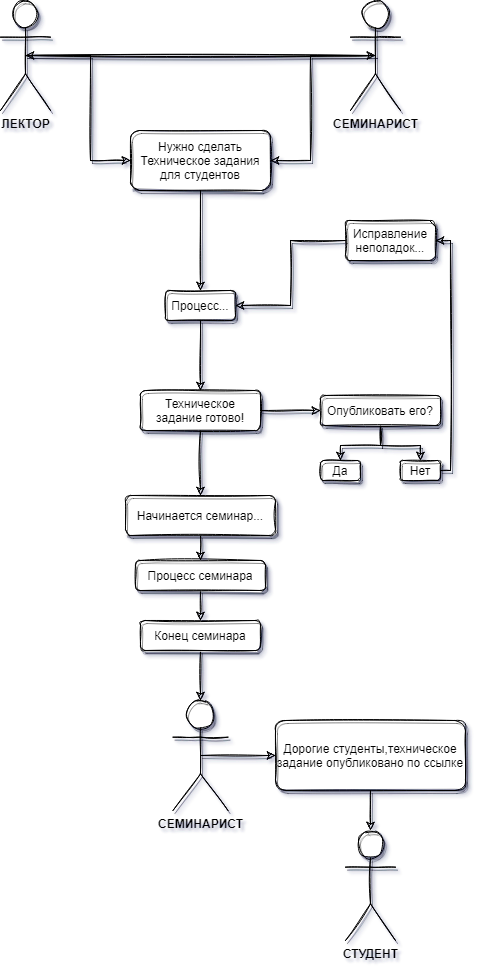

The diagram above was exported from draw.io. Its source (the exported page's mxGraphModel, read from the mxfile embedded in the PNG):
<mxGraphModel dx="1483" dy="760" grid="1" gridSize="10" guides="1" tooltips="1" connect="1" arrows="1" fold="1" page="1" pageScale="1" pageWidth="827" pageHeight="1169" background="none" math="0" shadow="1">
  <root>
    <mxCell id="0" />
    <mxCell id="1" parent="0" />
    <mxCell id="4ejKyF5a0k0BRoX_CIZJ-16" value="Нужно сделать Техническое задания для студентов" style="rounded=1;whiteSpace=wrap;html=1;shadow=1;strokeColor=default;sketch=1;" parent="1" vertex="1">
      <mxGeometry x="330" y="220" width="140" height="60" as="geometry" />
    </mxCell>
    <mxCell id="oneVQNkJxWY6YDUsyivT-40" style="edgeStyle=orthogonalEdgeStyle;rounded=0;sketch=1;orthogonalLoop=1;jettySize=auto;html=1;exitX=0.5;exitY=1;exitDx=0;exitDy=0;entryX=0.5;entryY=0;entryDx=0;entryDy=0;shadow=1;strokeColor=default;" edge="1" parent="1" source="4ejKyF5a0k0BRoX_CIZJ-21" target="4ejKyF5a0k0BRoX_CIZJ-38">
      <mxGeometry relative="1" as="geometry" />
    </mxCell>
    <mxCell id="4ejKyF5a0k0BRoX_CIZJ-21" value="Техническое задание готово!" style="rounded=1;whiteSpace=wrap;html=1;shadow=1;strokeColor=default;sketch=1;" parent="1" vertex="1">
      <mxGeometry x="340" y="480" width="120" height="40" as="geometry" />
    </mxCell>
    <mxCell id="oneVQNkJxWY6YDUsyivT-41" style="edgeStyle=orthogonalEdgeStyle;rounded=0;sketch=1;orthogonalLoop=1;jettySize=auto;html=1;exitX=0.5;exitY=1;exitDx=0;exitDy=0;entryX=0.5;entryY=0;entryDx=0;entryDy=0;shadow=1;strokeColor=default;" edge="1" parent="1" source="4ejKyF5a0k0BRoX_CIZJ-38" target="4ejKyF5a0k0BRoX_CIZJ-41">
      <mxGeometry relative="1" as="geometry" />
    </mxCell>
    <mxCell id="4ejKyF5a0k0BRoX_CIZJ-38" value="Начинается семинар..." style="rounded=1;whiteSpace=wrap;html=1;shadow=1;strokeColor=default;sketch=1;" parent="1" vertex="1">
      <mxGeometry x="325" y="585" width="150" height="40" as="geometry" />
    </mxCell>
    <mxCell id="oneVQNkJxWY6YDUsyivT-42" style="edgeStyle=orthogonalEdgeStyle;rounded=0;sketch=1;orthogonalLoop=1;jettySize=auto;html=1;exitX=0.5;exitY=1;exitDx=0;exitDy=0;entryX=0.5;entryY=0;entryDx=0;entryDy=0;shadow=1;strokeColor=default;" edge="1" parent="1" source="4ejKyF5a0k0BRoX_CIZJ-41" target="4ejKyF5a0k0BRoX_CIZJ-44">
      <mxGeometry relative="1" as="geometry" />
    </mxCell>
    <mxCell id="4ejKyF5a0k0BRoX_CIZJ-41" value="Процесс семинара" style="rounded=1;whiteSpace=wrap;html=1;shadow=1;strokeColor=default;sketch=1;" parent="1" vertex="1">
      <mxGeometry x="335" y="650" width="130" height="30" as="geometry" />
    </mxCell>
    <mxCell id="oneVQNkJxWY6YDUsyivT-43" style="edgeStyle=orthogonalEdgeStyle;rounded=0;sketch=1;orthogonalLoop=1;jettySize=auto;html=1;exitX=0.5;exitY=1;exitDx=0;exitDy=0;entryX=0.5;entryY=0;entryDx=0;entryDy=0;entryPerimeter=0;shadow=1;strokeColor=default;" edge="1" parent="1" source="4ejKyF5a0k0BRoX_CIZJ-44" target="4ejKyF5a0k0BRoX_CIZJ-46">
      <mxGeometry relative="1" as="geometry" />
    </mxCell>
    <mxCell id="4ejKyF5a0k0BRoX_CIZJ-44" value="Конец семинара" style="rounded=1;whiteSpace=wrap;html=1;shadow=1;strokeColor=default;sketch=1;" parent="1" vertex="1">
      <mxGeometry x="340" y="710" width="120" height="30" as="geometry" />
    </mxCell>
    <mxCell id="oneVQNkJxWY6YDUsyivT-45" style="edgeStyle=orthogonalEdgeStyle;rounded=0;sketch=1;orthogonalLoop=1;jettySize=auto;html=1;exitX=0.5;exitY=1;exitDx=0;exitDy=0;entryX=0.5;entryY=0;entryDx=0;entryDy=0;entryPerimeter=0;shadow=1;strokeColor=default;" edge="1" parent="1" source="4ejKyF5a0k0BRoX_CIZJ-51" target="4ejKyF5a0k0BRoX_CIZJ-2">
      <mxGeometry relative="1" as="geometry" />
    </mxCell>
    <mxCell id="4ejKyF5a0k0BRoX_CIZJ-51" value="Дорогие студенты,техническое задание опубликовано по ссылке" style="rounded=1;whiteSpace=wrap;html=1;shadow=1;strokeColor=default;sketch=1;" parent="1" vertex="1">
      <mxGeometry x="475" y="810" width="190" height="70" as="geometry" />
    </mxCell>
    <mxCell id="oneVQNkJxWY6YDUsyivT-36" style="edgeStyle=orthogonalEdgeStyle;rounded=0;sketch=1;orthogonalLoop=1;jettySize=auto;html=1;exitX=0.5;exitY=1;exitDx=0;exitDy=0;entryX=0.5;entryY=0;entryDx=0;entryDy=0;shadow=1;strokeColor=default;" edge="1" parent="1" source="oneVQNkJxWY6YDUsyivT-1" target="oneVQNkJxWY6YDUsyivT-2">
      <mxGeometry relative="1" as="geometry" />
    </mxCell>
    <mxCell id="oneVQNkJxWY6YDUsyivT-37" style="edgeStyle=orthogonalEdgeStyle;rounded=0;sketch=1;orthogonalLoop=1;jettySize=auto;html=1;exitX=0.5;exitY=1;exitDx=0;exitDy=0;entryX=0.5;entryY=0;entryDx=0;entryDy=0;shadow=1;strokeColor=default;" edge="1" parent="1" source="oneVQNkJxWY6YDUsyivT-1" target="oneVQNkJxWY6YDUsyivT-3">
      <mxGeometry relative="1" as="geometry" />
    </mxCell>
    <mxCell id="oneVQNkJxWY6YDUsyivT-1" value="Опубликовать его?" style="rounded=1;whiteSpace=wrap;html=1;shadow=1;strokeColor=default;sketch=1;" vertex="1" parent="1">
      <mxGeometry x="520" y="485" width="120" height="30" as="geometry" />
    </mxCell>
    <mxCell id="oneVQNkJxWY6YDUsyivT-2" value="Да" style="rounded=1;whiteSpace=wrap;html=1;shadow=1;strokeColor=default;sketch=1;" vertex="1" parent="1">
      <mxGeometry x="520" y="550" width="40" height="20" as="geometry" />
    </mxCell>
    <mxCell id="oneVQNkJxWY6YDUsyivT-3" value="Нет" style="rounded=1;whiteSpace=wrap;html=1;shadow=1;strokeColor=default;sketch=1;" vertex="1" parent="1">
      <mxGeometry x="600" y="550" width="40" height="20" as="geometry" />
    </mxCell>
    <mxCell id="oneVQNkJxWY6YDUsyivT-29" style="edgeStyle=orthogonalEdgeStyle;rounded=0;sketch=1;orthogonalLoop=1;jettySize=auto;html=1;exitX=0.5;exitY=0.5;exitDx=0;exitDy=0;exitPerimeter=0;entryX=1;entryY=0.5;entryDx=0;entryDy=0;shadow=1;strokeColor=default;" edge="1" parent="1" source="4ejKyF5a0k0BRoX_CIZJ-7" target="4ejKyF5a0k0BRoX_CIZJ-16">
      <mxGeometry relative="1" as="geometry" />
    </mxCell>
    <mxCell id="oneVQNkJxWY6YDUsyivT-32" style="edgeStyle=orthogonalEdgeStyle;rounded=0;sketch=1;orthogonalLoop=1;jettySize=auto;html=1;exitX=0.5;exitY=0.5;exitDx=0;exitDy=0;exitPerimeter=0;entryX=0.5;entryY=0.5;entryDx=0;entryDy=0;entryPerimeter=0;shadow=1;strokeColor=default;" edge="1" parent="1" source="4ejKyF5a0k0BRoX_CIZJ-7" target="4ejKyF5a0k0BRoX_CIZJ-23">
      <mxGeometry relative="1" as="geometry" />
    </mxCell>
    <mxCell id="4ejKyF5a0k0BRoX_CIZJ-7" value="СЕМИНАРИСТ" style="shape=umlActor;verticalLabelPosition=bottom;verticalAlign=top;html=1;outlineConnect=0;fontStyle=1;shadow=1;strokeColor=default;sketch=1;" parent="1" vertex="1">
      <mxGeometry x="550" y="90" width="50" height="110" as="geometry" />
    </mxCell>
    <mxCell id="oneVQNkJxWY6YDUsyivT-30" style="edgeStyle=orthogonalEdgeStyle;rounded=0;sketch=1;orthogonalLoop=1;jettySize=auto;html=1;exitX=0.5;exitY=0.5;exitDx=0;exitDy=0;exitPerimeter=0;entryX=0;entryY=0.5;entryDx=0;entryDy=0;shadow=1;strokeColor=default;" edge="1" parent="1" source="4ejKyF5a0k0BRoX_CIZJ-23" target="4ejKyF5a0k0BRoX_CIZJ-16">
      <mxGeometry relative="1" as="geometry" />
    </mxCell>
    <mxCell id="oneVQNkJxWY6YDUsyivT-31" style="edgeStyle=orthogonalEdgeStyle;rounded=0;sketch=1;orthogonalLoop=1;jettySize=auto;html=1;exitX=0.5;exitY=0.5;exitDx=0;exitDy=0;exitPerimeter=0;entryX=0.5;entryY=0.5;entryDx=0;entryDy=0;entryPerimeter=0;shadow=1;strokeColor=default;" edge="1" parent="1" source="4ejKyF5a0k0BRoX_CIZJ-23" target="4ejKyF5a0k0BRoX_CIZJ-7">
      <mxGeometry relative="1" as="geometry" />
    </mxCell>
    <mxCell id="4ejKyF5a0k0BRoX_CIZJ-23" value="ЛЕКТОР" style="shape=umlActor;verticalLabelPosition=bottom;verticalAlign=top;html=1;outlineConnect=0;fontStyle=1;shadow=1;strokeColor=default;sketch=1;" parent="1" vertex="1">
      <mxGeometry x="200" y="90" width="50" height="110" as="geometry" />
    </mxCell>
    <mxCell id="4ejKyF5a0k0BRoX_CIZJ-2" value="СТУДЕНТ&lt;br&gt;" style="shape=umlActor;verticalLabelPosition=bottom;verticalAlign=top;html=1;outlineConnect=0;fontStyle=1;shadow=1;strokeColor=default;sketch=1;" parent="1" vertex="1">
      <mxGeometry x="545" y="920" width="50" height="110" as="geometry" />
    </mxCell>
    <mxCell id="oneVQNkJxWY6YDUsyivT-44" style="edgeStyle=orthogonalEdgeStyle;rounded=0;sketch=1;orthogonalLoop=1;jettySize=auto;html=1;exitX=0.5;exitY=0.5;exitDx=0;exitDy=0;exitPerimeter=0;entryX=0;entryY=0.5;entryDx=0;entryDy=0;shadow=1;strokeColor=default;" edge="1" parent="1" source="4ejKyF5a0k0BRoX_CIZJ-46" target="4ejKyF5a0k0BRoX_CIZJ-51">
      <mxGeometry relative="1" as="geometry" />
    </mxCell>
    <mxCell id="4ejKyF5a0k0BRoX_CIZJ-46" value="СЕМИНАРИСТ" style="shape=umlActor;verticalLabelPosition=bottom;verticalAlign=top;html=1;outlineConnect=0;fontStyle=1;shadow=1;strokeColor=default;sketch=1;" parent="1" vertex="1">
      <mxGeometry x="372.5" y="790" width="55" height="110" as="geometry" />
    </mxCell>
    <mxCell id="oneVQNkJxWY6YDUsyivT-61" value="" style="endArrow=classic;html=1;rounded=0;shadow=1;sketch=1;strokeColor=default;edgeStyle=orthogonalEdgeStyle;exitX=1;exitY=0.5;exitDx=0;exitDy=0;" edge="1" parent="1" source="4ejKyF5a0k0BRoX_CIZJ-21">
      <mxGeometry relative="1" as="geometry">
        <mxPoint x="400" y="490" as="sourcePoint" />
        <mxPoint x="520" y="500" as="targetPoint" />
        <Array as="points">
          <mxPoint x="520" y="500" />
        </Array>
      </mxGeometry>
    </mxCell>
    <mxCell id="oneVQNkJxWY6YDUsyivT-64" value="" style="edgeLabel;resizable=0;html=1;align=right;verticalAlign=bottom;rounded=1;shadow=1;glass=0;sketch=1;strokeColor=default;" connectable="0" vertex="1" parent="oneVQNkJxWY6YDUsyivT-61">
      <mxGeometry x="1" relative="1" as="geometry" />
    </mxCell>
    <mxCell id="oneVQNkJxWY6YDUsyivT-87" value="" style="edgeStyle=orthogonalEdgeStyle;rounded=0;sketch=1;orthogonalLoop=1;jettySize=auto;html=1;shadow=1;strokeColor=default;" edge="1" parent="1" source="oneVQNkJxWY6YDUsyivT-68" target="4ejKyF5a0k0BRoX_CIZJ-21">
      <mxGeometry relative="1" as="geometry" />
    </mxCell>
    <mxCell id="oneVQNkJxWY6YDUsyivT-68" value="Процесс..." style="rounded=1;whiteSpace=wrap;html=1;shadow=1;glass=0;sketch=1;strokeColor=default;" vertex="1" parent="1">
      <mxGeometry x="365" y="380" width="70" height="30" as="geometry" />
    </mxCell>
    <mxCell id="oneVQNkJxWY6YDUsyivT-71" value="Исправление неполадок..." style="rounded=1;whiteSpace=wrap;html=1;shadow=1;glass=0;sketch=1;strokeColor=default;" vertex="1" parent="1">
      <mxGeometry x="545" y="310" width="90" height="40" as="geometry" />
    </mxCell>
    <mxCell id="oneVQNkJxWY6YDUsyivT-72" value="" style="endArrow=classic;html=1;rounded=0;shadow=1;sketch=1;strokeColor=default;exitX=1;exitY=0.5;exitDx=0;exitDy=0;entryX=1;entryY=0.5;entryDx=0;entryDy=0;edgeStyle=orthogonalEdgeStyle;" edge="1" parent="1" source="oneVQNkJxWY6YDUsyivT-3" target="oneVQNkJxWY6YDUsyivT-71">
      <mxGeometry width="50" height="50" relative="1" as="geometry">
        <mxPoint x="665" y="550" as="sourcePoint" />
        <mxPoint x="715" y="500" as="targetPoint" />
      </mxGeometry>
    </mxCell>
    <mxCell id="oneVQNkJxWY6YDUsyivT-82" value="" style="endArrow=classic;html=1;rounded=0;shadow=1;sketch=1;strokeColor=default;edgeStyle=orthogonalEdgeStyle;entryX=1;entryY=0.5;entryDx=0;entryDy=0;exitX=0;exitY=0.5;exitDx=0;exitDy=0;" edge="1" parent="1" source="oneVQNkJxWY6YDUsyivT-71" target="oneVQNkJxWY6YDUsyivT-68">
      <mxGeometry width="50" height="50" relative="1" as="geometry">
        <mxPoint x="475" y="440" as="sourcePoint" />
        <mxPoint x="525" y="390" as="targetPoint" />
      </mxGeometry>
    </mxCell>
    <mxCell id="oneVQNkJxWY6YDUsyivT-83" value="" style="endArrow=classic;html=1;rounded=0;shadow=1;sketch=1;strokeColor=default;edgeStyle=orthogonalEdgeStyle;exitX=0.5;exitY=1;exitDx=0;exitDy=0;entryX=0.5;entryY=0;entryDx=0;entryDy=0;" edge="1" parent="1" source="4ejKyF5a0k0BRoX_CIZJ-16" target="oneVQNkJxWY6YDUsyivT-68">
      <mxGeometry relative="1" as="geometry">
        <mxPoint x="310" y="330" as="sourcePoint" />
        <mxPoint x="470" y="330" as="targetPoint" />
      </mxGeometry>
    </mxCell>
    <mxCell id="oneVQNkJxWY6YDUsyivT-84" value="" style="edgeLabel;resizable=0;html=1;align=center;verticalAlign=middle;rounded=1;shadow=1;glass=0;sketch=1;strokeColor=default;" connectable="0" vertex="1" parent="oneVQNkJxWY6YDUsyivT-83">
      <mxGeometry relative="1" as="geometry" />
    </mxCell>
    <mxCell id="oneVQNkJxWY6YDUsyivT-85" value="" style="edgeLabel;resizable=0;html=1;align=left;verticalAlign=bottom;rounded=1;shadow=1;glass=0;sketch=1;strokeColor=default;" connectable="0" vertex="1" parent="oneVQNkJxWY6YDUsyivT-83">
      <mxGeometry x="-1" relative="1" as="geometry" />
    </mxCell>
    <mxCell id="oneVQNkJxWY6YDUsyivT-86" value="" style="edgeLabel;resizable=0;html=1;align=right;verticalAlign=bottom;rounded=1;shadow=1;glass=0;sketch=1;strokeColor=default;" connectable="0" vertex="1" parent="oneVQNkJxWY6YDUsyivT-83">
      <mxGeometry x="1" relative="1" as="geometry" />
    </mxCell>
  </root>
</mxGraphModel>